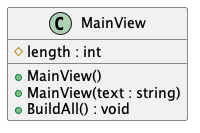

The diagram above was rendered by PlantUML. Its source (embedded in the PNG):
@startuml MainView

class MainView
{
    # length : int 
    + MainView()
    + MainView(text : string)
    + BuildAll() : void
}

@enduml